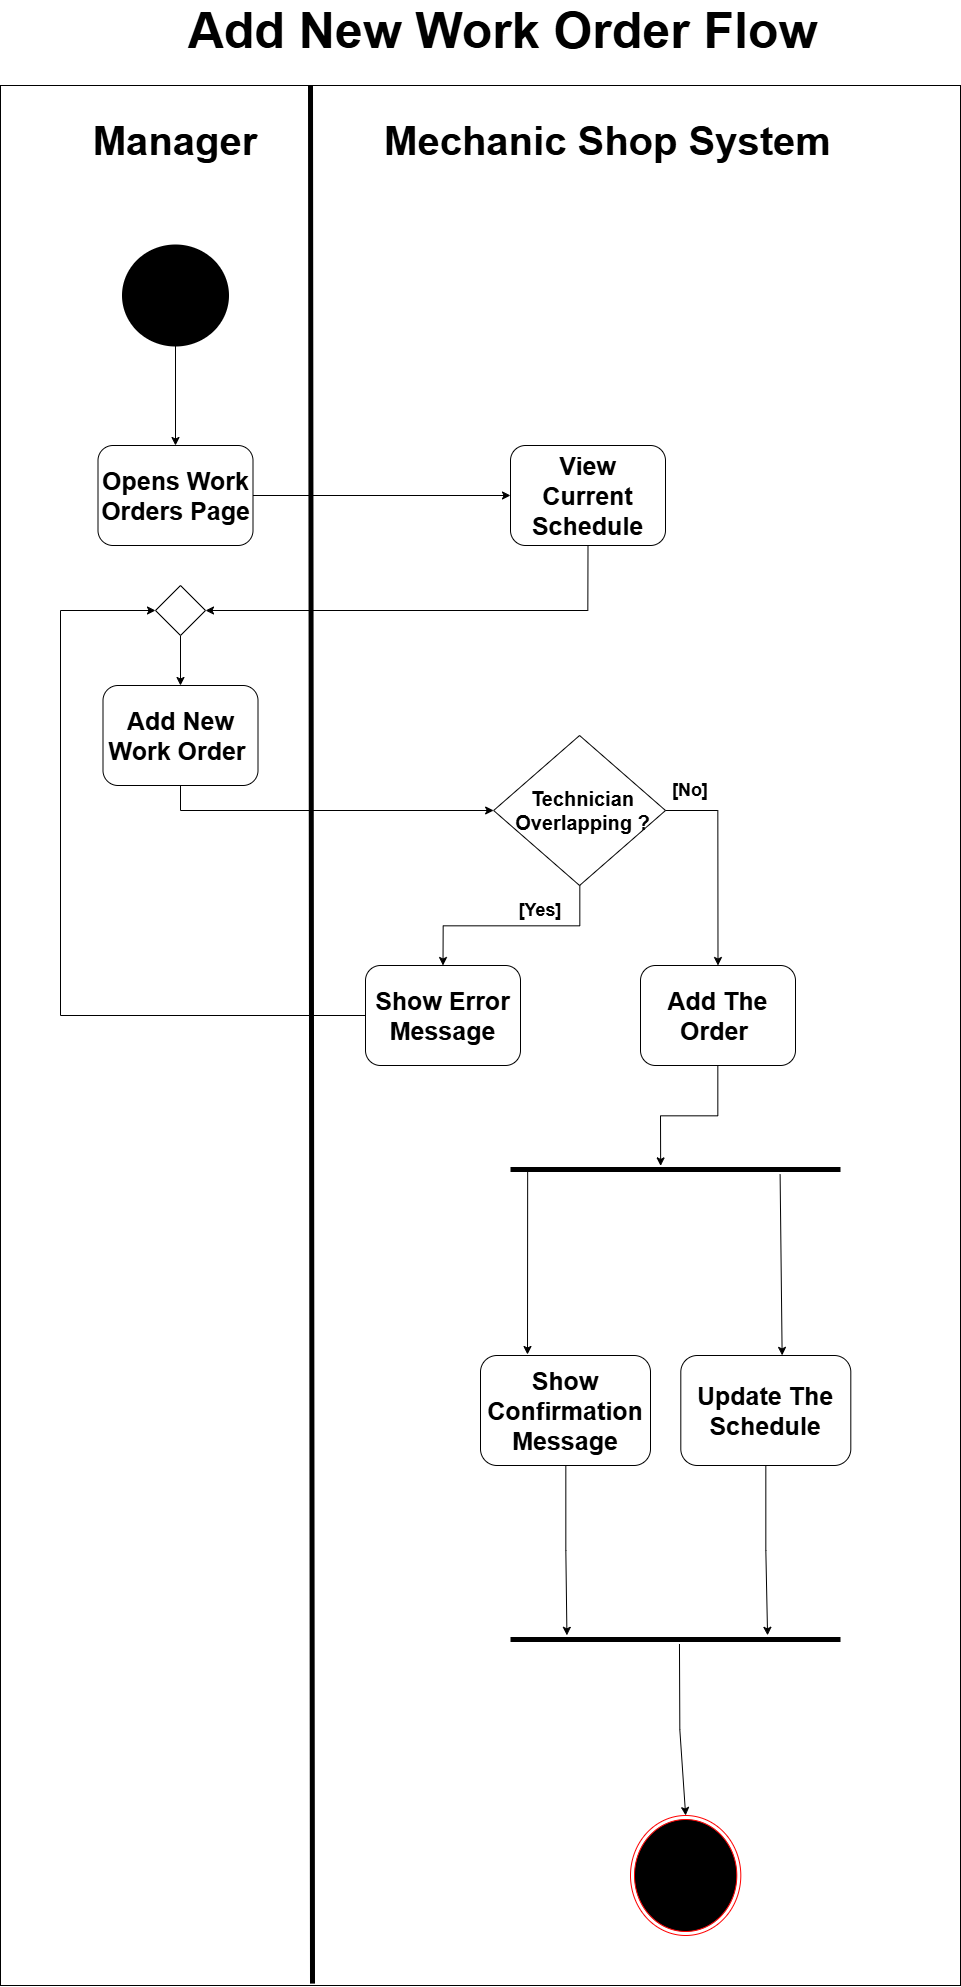

The diagram above was exported from draw.io. Its source (the exported page's mxGraphModel, read from the mxfile embedded in the PNG):
<mxGraphModel dx="4020" dy="3507" grid="1" gridSize="10" guides="1" tooltips="1" connect="1" arrows="1" fold="1" page="1" pageScale="1" pageWidth="850" pageHeight="1100" math="0" shadow="0">
  <root>
    <mxCell id="0" />
    <mxCell id="1" parent="0" />
    <mxCell id="pvo-CEzXOo1DCdH82bx3-1" parent="1" style="rounded=0;whiteSpace=wrap;html=1;" value="&lt;div&gt;&lt;br/&gt;&lt;/div&gt;" vertex="1">
      <mxGeometry height="1900" width="960" x="60" y="-80" as="geometry" />
    </mxCell>
    <mxCell id="pvo-CEzXOo1DCdH82bx3-2" edge="1" parent="1" source="pvo-CEzXOo1DCdH82bx3-1" style="endArrow=none;html=1;rounded=0;entryX=0.393;entryY=0.009;entryDx=0;entryDy=0;exitX=0.325;exitY=0.999;exitDx=0;exitDy=0;strokeWidth=5;entryPerimeter=0;exitPerimeter=0;" value="">
      <mxGeometry height="50" relative="1" width="50" as="geometry">
        <mxPoint x="371.91999999999985" y="1791.4999999999995" as="sourcePoint" />
        <mxPoint x="369.9999999999998" y="-80.00000000000054" as="targetPoint" />
      </mxGeometry>
    </mxCell>
    <mxCell id="pvo-CEzXOo1DCdH82bx3-3" parent="1" style="text;html=1;whiteSpace=wrap;strokeColor=none;fillColor=none;align=center;verticalAlign=middle;rounded=0;" value="&lt;font style=&quot;font-size: 40px;&quot;&gt;&lt;b style=&quot;&quot;&gt;Manager&lt;/b&gt;&lt;/font&gt;" vertex="1">
      <mxGeometry height="30" width="60" x="205" y="-40" as="geometry" />
    </mxCell>
    <mxCell id="pvo-CEzXOo1DCdH82bx3-4" parent="1" style="text;html=1;whiteSpace=wrap;strokeColor=none;fillColor=none;align=center;verticalAlign=middle;rounded=0;" value="&lt;font style=&quot;font-size: 40px;&quot;&gt;&lt;b style=&quot;&quot;&gt;Mechanic Shop System&lt;/b&gt;&lt;/font&gt;" vertex="1">
      <mxGeometry height="30" width="455" x="440" y="-40" as="geometry" />
    </mxCell>
    <mxCell id="pvo-CEzXOo1DCdH82bx3-7" parent="1" style="ellipse;html=1;shape=endState;fillColor=#000000;strokeColor=#ff0000;" value="" vertex="1">
      <mxGeometry height="120" width="110.31" x="690" y="1650" as="geometry" />
    </mxCell>
    <mxCell id="pvo-CEzXOo1DCdH82bx3-13" edge="1" parent="1" source="pvo-CEzXOo1DCdH82bx3-10" style="edgeStyle=orthogonalEdgeStyle;rounded=0;orthogonalLoop=1;jettySize=auto;html=1;entryX=0.5;entryY=0;entryDx=0;entryDy=0;" target="pvo-CEzXOo1DCdH82bx3-11">
      <mxGeometry relative="1" as="geometry" />
    </mxCell>
    <mxCell id="pvo-CEzXOo1DCdH82bx3-10" parent="1" style="strokeWidth=2;html=1;shape=mxgraph.flowchart.start_2;whiteSpace=wrap;fillColor=#000000;" value="" vertex="1">
      <mxGeometry height="100" width="105" x="182.5" y="80" as="geometry" />
    </mxCell>
    <mxCell id="pvo-CEzXOo1DCdH82bx3-15" edge="1" parent="1" source="pvo-CEzXOo1DCdH82bx3-11" style="edgeStyle=orthogonalEdgeStyle;rounded=0;orthogonalLoop=1;jettySize=auto;html=1;entryX=0;entryY=0.5;entryDx=0;entryDy=0;" target="pvo-CEzXOo1DCdH82bx3-14">
      <mxGeometry relative="1" as="geometry" />
    </mxCell>
    <mxCell id="pvo-CEzXOo1DCdH82bx3-11" parent="1" style="rounded=1;whiteSpace=wrap;html=1;" value="&lt;span class=&quot;router-outlet-wrapper ng-tns-c950005113-0&quot;&gt;&lt;span class=&quot;ng-star-inserted&quot;&gt;&lt;span class=&quot;ng-star-inserted&quot;&gt;&lt;font style=&quot;font-size: 25px;&quot;&gt;&lt;b&gt;Opens Work Orders Page&lt;/b&gt;&lt;/font&gt;&lt;/span&gt;&lt;/span&gt;&lt;/span&gt;" vertex="1">
      <mxGeometry height="100" width="155" x="157.5" y="280" as="geometry" />
    </mxCell>
    <mxCell id="pvo-CEzXOo1DCdH82bx3-17" edge="1" parent="1" source="pvo-CEzXOo1DCdH82bx3-14" style="edgeStyle=orthogonalEdgeStyle;rounded=0;orthogonalLoop=1;jettySize=auto;html=1;entryX=1;entryY=0.5;entryDx=0;entryDy=0;exitX=0.5;exitY=1;exitDx=0;exitDy=0;" target="p2RxLTsVq8-bHOHnY6nZ-2">
      <mxGeometry relative="1" as="geometry" />
    </mxCell>
    <mxCell id="pvo-CEzXOo1DCdH82bx3-14" parent="1" style="rounded=1;whiteSpace=wrap;html=1;" value="&lt;span class=&quot;router-outlet-wrapper ng-tns-c950005113-0&quot;&gt;&lt;span class=&quot;ng-star-inserted&quot;&gt;&lt;span class=&quot;ng-star-inserted&quot;&gt;&lt;font style=&quot;font-size: 25px;&quot;&gt;&lt;b&gt;View Current Schedule&lt;/b&gt;&lt;/font&gt;&lt;/span&gt;&lt;/span&gt;&lt;/span&gt;" vertex="1">
      <mxGeometry height="100" width="155" x="570" y="280" as="geometry" />
    </mxCell>
    <mxCell id="pvo-CEzXOo1DCdH82bx3-19" edge="1" parent="1" source="pvo-CEzXOo1DCdH82bx3-16" style="edgeStyle=orthogonalEdgeStyle;rounded=0;orthogonalLoop=1;jettySize=auto;html=1;entryX=0;entryY=0.5;entryDx=0;entryDy=0;exitX=0.5;exitY=1;exitDx=0;exitDy=0;" target="pvo-CEzXOo1DCdH82bx3-18">
      <mxGeometry relative="1" as="geometry" />
    </mxCell>
    <mxCell id="pvo-CEzXOo1DCdH82bx3-16" parent="1" style="rounded=1;whiteSpace=wrap;html=1;" value="&lt;span class=&quot;router-outlet-wrapper ng-tns-c950005113-0&quot;&gt;&lt;span class=&quot;ng-star-inserted&quot;&gt;&lt;span class=&quot;ng-star-inserted&quot;&gt;&lt;font style=&quot;font-size: 25px;&quot;&gt;&lt;b&gt;Add New Work Order&amp;nbsp;&lt;/b&gt;&lt;/font&gt;&lt;/span&gt;&lt;/span&gt;&lt;/span&gt;" vertex="1">
      <mxGeometry height="100" width="155" x="162.5" y="520" as="geometry" />
    </mxCell>
    <mxCell id="pvo-CEzXOo1DCdH82bx3-25" edge="1" parent="1" source="pvo-CEzXOo1DCdH82bx3-18" style="edgeStyle=orthogonalEdgeStyle;rounded=0;orthogonalLoop=1;jettySize=auto;html=1;entryX=0.5;entryY=0;entryDx=0;entryDy=0;" target="pvo-CEzXOo1DCdH82bx3-24">
      <mxGeometry relative="1" as="geometry" />
    </mxCell>
    <mxCell id="pvo-CEzXOo1DCdH82bx3-18" parent="1" style="rhombus;whiteSpace=wrap;html=1;" value="" vertex="1">
      <mxGeometry height="150" width="171.87" x="553.13" y="570" as="geometry" />
    </mxCell>
    <mxCell id="pvo-CEzXOo1DCdH82bx3-22" edge="1" parent="1" source="pvo-CEzXOo1DCdH82bx3-18" style="edgeStyle=orthogonalEdgeStyle;rounded=0;orthogonalLoop=1;jettySize=auto;html=1;entryX=0.5;entryY=0;entryDx=0;entryDy=0;exitX=1;exitY=0.5;exitDx=0;exitDy=0;" target="pvo-CEzXOo1DCdH82bx3-21">
      <mxGeometry relative="1" as="geometry" />
    </mxCell>
    <mxCell id="pvo-CEzXOo1DCdH82bx3-20" parent="1" style="text;html=1;whiteSpace=wrap;strokeColor=none;fillColor=none;align=center;verticalAlign=middle;rounded=0;" value="&lt;font style=&quot;font-size: 20px;&quot;&gt;&lt;b style=&quot;&quot;&gt;Technician Overlapping ?&lt;/b&gt;&lt;/font&gt;" vertex="1">
      <mxGeometry height="30" width="164.68" x="560.32" y="630" as="geometry" />
    </mxCell>
    <mxCell id="p2RxLTsVq8-bHOHnY6nZ-7" edge="1" parent="1" source="pvo-CEzXOo1DCdH82bx3-21" style="edgeStyle=orthogonalEdgeStyle;rounded=0;orthogonalLoop=1;jettySize=auto;html=1;entryX=0.455;entryY=0.048;entryDx=0;entryDy=0;entryPerimeter=0;" target="p2RxLTsVq8-bHOHnY6nZ-16">
      <mxGeometry relative="1" as="geometry" />
    </mxCell>
    <mxCell id="pvo-CEzXOo1DCdH82bx3-21" parent="1" style="rounded=1;whiteSpace=wrap;html=1;" value="&lt;span class=&quot;router-outlet-wrapper ng-tns-c950005113-0&quot;&gt;&lt;span class=&quot;ng-star-inserted&quot;&gt;&lt;span class=&quot;ng-star-inserted&quot;&gt;&lt;font style=&quot;font-size: 25px;&quot;&gt;&lt;b&gt;Add The Order&amp;nbsp;&lt;/b&gt;&lt;/font&gt;&lt;/span&gt;&lt;/span&gt;&lt;/span&gt;" vertex="1">
      <mxGeometry height="100" width="155" x="700" y="800" as="geometry" />
    </mxCell>
    <mxCell id="p2RxLTsVq8-bHOHnY6nZ-1" edge="1" parent="1" source="pvo-CEzXOo1DCdH82bx3-24" style="edgeStyle=elbowEdgeStyle;rounded=0;orthogonalLoop=1;jettySize=auto;html=1;entryX=0;entryY=0.5;entryDx=0;entryDy=0;exitX=0;exitY=0.5;exitDx=0;exitDy=0;" target="p2RxLTsVq8-bHOHnY6nZ-2">
      <mxGeometry relative="1" as="geometry">
        <Array as="points">
          <mxPoint x="120" y="640" />
        </Array>
        <mxPoint x="360" y="830" as="sourcePoint" />
        <mxPoint x="150" y="445" as="targetPoint" />
      </mxGeometry>
    </mxCell>
    <mxCell id="pvo-CEzXOo1DCdH82bx3-24" parent="1" style="rounded=1;whiteSpace=wrap;html=1;" value="&lt;span class=&quot;router-outlet-wrapper ng-tns-c950005113-0&quot;&gt;&lt;span class=&quot;ng-star-inserted&quot;&gt;&lt;span class=&quot;ng-star-inserted&quot;&gt;&lt;font style=&quot;font-size: 25px;&quot;&gt;&lt;b&gt;Show Error Message&lt;/b&gt;&lt;/font&gt;&lt;/span&gt;&lt;/span&gt;&lt;/span&gt;" vertex="1">
      <mxGeometry height="100" width="155" x="425" y="800" as="geometry" />
    </mxCell>
    <mxCell id="p2RxLTsVq8-bHOHnY6nZ-5" edge="1" parent="1" source="p2RxLTsVq8-bHOHnY6nZ-2" style="edgeStyle=orthogonalEdgeStyle;rounded=0;orthogonalLoop=1;jettySize=auto;html=1;entryX=0.5;entryY=0;entryDx=0;entryDy=0;" target="pvo-CEzXOo1DCdH82bx3-16">
      <mxGeometry relative="1" as="geometry" />
    </mxCell>
    <mxCell id="p2RxLTsVq8-bHOHnY6nZ-2" parent="1" style="rhombus;whiteSpace=wrap;html=1;" value="" vertex="1">
      <mxGeometry height="50" width="50" x="215" y="420" as="geometry" />
    </mxCell>
    <mxCell id="p2RxLTsVq8-bHOHnY6nZ-3" parent="1" style="text;html=1;whiteSpace=wrap;strokeColor=none;fillColor=none;align=center;verticalAlign=middle;rounded=0;" value="&lt;b&gt;&lt;font style=&quot;font-size: 18px;&quot;&gt;[No]&lt;/font&gt;&lt;/b&gt;" vertex="1">
      <mxGeometry height="30" width="60" x="720" y="610" as="geometry" />
    </mxCell>
    <mxCell id="p2RxLTsVq8-bHOHnY6nZ-4" parent="1" style="text;html=1;whiteSpace=wrap;strokeColor=none;fillColor=none;align=center;verticalAlign=middle;rounded=0;" value="&lt;b&gt;&lt;font style=&quot;font-size: 18px;&quot;&gt;[Yes]&lt;/font&gt;&lt;/b&gt;" vertex="1">
      <mxGeometry height="30" width="60" x="570" y="730" as="geometry" />
    </mxCell>
    <mxCell id="p2RxLTsVq8-bHOHnY6nZ-6" parent="1" style="rounded=1;whiteSpace=wrap;html=1;" value="&lt;span class=&quot;router-outlet-wrapper ng-tns-c950005113-0&quot;&gt;&lt;span class=&quot;ng-star-inserted&quot;&gt;&lt;span class=&quot;ng-star-inserted&quot;&gt;&lt;font style=&quot;font-size: 25px;&quot;&gt;&lt;b&gt;Show Confirmation Message&lt;/b&gt;&lt;/font&gt;&lt;/span&gt;&lt;/span&gt;&lt;/span&gt;" vertex="1">
      <mxGeometry height="110" width="170" x="540" y="1190" as="geometry" />
    </mxCell>
    <mxCell id="p2RxLTsVq8-bHOHnY6nZ-16" parent="1" style="line;strokeWidth=5;fillColor=none;align=left;verticalAlign=middle;spacingTop=-1;spacingLeft=3;spacingRight=3;rotatable=0;labelPosition=right;points=[];portConstraint=eastwest;strokeColor=inherit;" value="" vertex="1">
      <mxGeometry height="8" width="330" x="570" y="1000" as="geometry" />
    </mxCell>
    <mxCell id="p2RxLTsVq8-bHOHnY6nZ-17" edge="1" parent="1" source="p2RxLTsVq8-bHOHnY6nZ-16" style="endArrow=classic;html=1;rounded=0;exitX=0.052;exitY=0.636;exitDx=0;exitDy=0;exitPerimeter=0;" value="">
      <mxGeometry height="50" relative="1" width="50" as="geometry">
        <mxPoint x="640" y="1230" as="sourcePoint" />
        <mxPoint x="587" y="1189" as="targetPoint" />
      </mxGeometry>
    </mxCell>
    <mxCell id="p2RxLTsVq8-bHOHnY6nZ-18" parent="1" style="rounded=1;whiteSpace=wrap;html=1;" value="&lt;span class=&quot;router-outlet-wrapper ng-tns-c950005113-0&quot;&gt;&lt;span class=&quot;ng-star-inserted&quot;&gt;&lt;span class=&quot;ng-star-inserted&quot;&gt;&lt;font style=&quot;font-size: 25px;&quot;&gt;&lt;b&gt;Update The Schedule&lt;/b&gt;&lt;/font&gt;&lt;/span&gt;&lt;/span&gt;&lt;/span&gt;" vertex="1">
      <mxGeometry height="110" width="170" x="740.31" y="1190" as="geometry" />
    </mxCell>
    <mxCell id="p2RxLTsVq8-bHOHnY6nZ-19" edge="1" parent="1" source="p2RxLTsVq8-bHOHnY6nZ-16" style="endArrow=classic;html=1;rounded=0;exitX=0.817;exitY=1.119;exitDx=0;exitDy=0;exitPerimeter=0;entryX=0.596;entryY=-0.001;entryDx=0;entryDy=0;entryPerimeter=0;" target="p2RxLTsVq8-bHOHnY6nZ-18" value="">
      <mxGeometry height="50" relative="1" width="50" as="geometry">
        <mxPoint x="780" y="1080" as="sourcePoint" />
        <mxPoint x="780" y="1264" as="targetPoint" />
      </mxGeometry>
    </mxCell>
    <mxCell id="p2RxLTsVq8-bHOHnY6nZ-20" parent="1" style="line;strokeWidth=5;fillColor=none;align=left;verticalAlign=middle;spacingTop=-1;spacingLeft=3;spacingRight=3;rotatable=0;labelPosition=right;points=[];portConstraint=eastwest;strokeColor=inherit;" value="" vertex="1">
      <mxGeometry height="8" width="330" x="570" y="1470" as="geometry" />
    </mxCell>
    <mxCell id="p2RxLTsVq8-bHOHnY6nZ-21" edge="1" parent="1" source="p2RxLTsVq8-bHOHnY6nZ-18" style="edgeStyle=orthogonalEdgeStyle;rounded=0;orthogonalLoop=1;jettySize=auto;html=1;entryX=0.779;entryY=-0.023;entryDx=0;entryDy=0;entryPerimeter=0;" target="p2RxLTsVq8-bHOHnY6nZ-20">
      <mxGeometry relative="1" as="geometry" />
    </mxCell>
    <mxCell id="p2RxLTsVq8-bHOHnY6nZ-22" edge="1" parent="1" source="p2RxLTsVq8-bHOHnY6nZ-6" style="edgeStyle=orthogonalEdgeStyle;rounded=0;orthogonalLoop=1;jettySize=auto;html=1;entryX=0.171;entryY=-0.023;entryDx=0;entryDy=0;entryPerimeter=0;" target="p2RxLTsVq8-bHOHnY6nZ-20">
      <mxGeometry relative="1" as="geometry" />
    </mxCell>
    <mxCell id="p2RxLTsVq8-bHOHnY6nZ-24" edge="1" parent="1" source="p2RxLTsVq8-bHOHnY6nZ-20" style="edgeStyle=orthogonalEdgeStyle;rounded=0;orthogonalLoop=1;jettySize=auto;html=1;entryX=0.5;entryY=0;entryDx=0;entryDy=0;exitX=0.512;exitY=1.06;exitDx=0;exitDy=0;exitPerimeter=0;" target="pvo-CEzXOo1DCdH82bx3-7">
      <mxGeometry relative="1" as="geometry">
        <mxPoint x="700" y="1560" as="sourcePoint" />
        <mxPoint x="701" y="1730" as="targetPoint" />
      </mxGeometry>
    </mxCell>
    <mxCell id="p2RxLTsVq8-bHOHnY6nZ-25" parent="1" style="text;html=1;whiteSpace=wrap;strokeColor=none;fillColor=none;align=center;verticalAlign=middle;rounded=0;" value="&lt;b style=&quot;&quot;&gt;&lt;font style=&quot;font-size: 50px;&quot;&gt;Add New Work Order Flow&lt;/font&gt;&lt;/b&gt;" vertex="1">
      <mxGeometry height="30" width="645" x="240" y="-150" as="geometry" />
    </mxCell>
  </root>
</mxGraphModel>